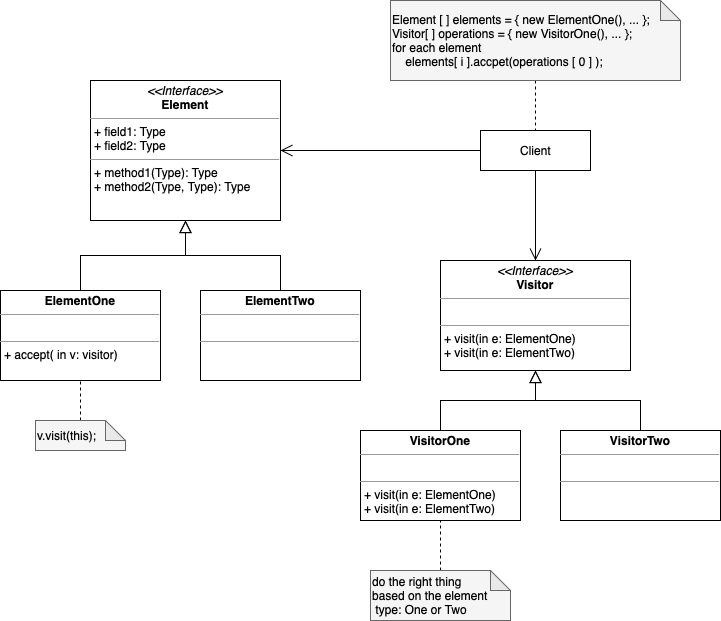

The diagram above was exported from draw.io. Its source (the exported page's mxGraphModel, read from the mxfile embedded in the PNG):
<mxGraphModel dx="997" dy="607" grid="1" gridSize="10" guides="1" tooltips="1" connect="1" arrows="1" fold="1" page="1" pageScale="1" pageWidth="850" pageHeight="1100" math="0" shadow="0">
  <root>
    <mxCell id="0" />
    <mxCell id="1" parent="0" />
    <mxCell id="2" value="" style="edgeStyle=orthogonalEdgeStyle;rounded=0;orthogonalLoop=1;jettySize=auto;html=1;fontSize=12;startArrow=none;startFill=0;endArrow=open;endFill=0;startSize=10;endSize=10;" edge="1" source="4" target="12" parent="1">
      <mxGeometry relative="1" as="geometry" />
    </mxCell>
    <mxCell id="3" style="edgeStyle=orthogonalEdgeStyle;rounded=0;orthogonalLoop=1;jettySize=auto;html=1;entryX=1;entryY=0.5;entryDx=0;entryDy=0;fontSize=12;startArrow=none;startFill=0;endArrow=open;endFill=0;startSize=10;endSize=10;" edge="1" source="4" target="5" parent="1">
      <mxGeometry relative="1" as="geometry" />
    </mxCell>
    <mxCell id="4" value="Client" style="html=1;fontSize=12;align=center;" vertex="1" parent="1">
      <mxGeometry x="560" y="340" width="110" height="40" as="geometry" />
    </mxCell>
    <mxCell id="5" value="&lt;p style=&quot;margin: 0px ; margin-top: 4px ; text-align: center&quot;&gt;&lt;i&gt;&amp;lt;&amp;lt;Interface&amp;gt;&amp;gt;&lt;/i&gt;&lt;br&gt;&lt;b&gt;Element&lt;/b&gt;&lt;/p&gt;&lt;hr size=&quot;1&quot;&gt;&lt;p style=&quot;margin: 0px ; margin-left: 4px&quot;&gt;+ field1: Type&lt;br&gt;+ field2: Type&lt;/p&gt;&lt;hr size=&quot;1&quot;&gt;&lt;p style=&quot;margin: 0px ; margin-left: 4px&quot;&gt;+ method1(Type): Type&lt;br&gt;+ method2(Type, Type): Type&lt;/p&gt;" style="verticalAlign=top;align=left;overflow=fill;fontSize=12;fontFamily=Helvetica;html=1;" vertex="1" parent="1">
      <mxGeometry x="170" y="290" width="190" height="140" as="geometry" />
    </mxCell>
    <mxCell id="6" style="edgeStyle=orthogonalEdgeStyle;rounded=0;orthogonalLoop=1;jettySize=auto;html=1;entryX=0.5;entryY=1;entryDx=0;entryDy=0;fontSize=12;startArrow=none;startFill=0;endArrow=block;endFill=0;startSize=10;endSize=10;" edge="1" source="7" target="5" parent="1">
      <mxGeometry relative="1" as="geometry" />
    </mxCell>
    <mxCell id="7" value="&lt;p style=&quot;margin: 0px ; margin-top: 4px ; text-align: center&quot;&gt;&lt;b&gt;ElementOne&lt;/b&gt;&lt;/p&gt;&lt;hr size=&quot;1&quot;&gt;&lt;p style=&quot;margin: 0px ; margin-left: 4px&quot;&gt;&lt;br&gt;&lt;/p&gt;&lt;hr size=&quot;1&quot;&gt;&lt;p style=&quot;margin: 0px ; margin-left: 4px&quot;&gt;+ accept( in v: visitor)&lt;/p&gt;" style="verticalAlign=top;align=left;overflow=fill;fontSize=12;fontFamily=Helvetica;html=1;" vertex="1" parent="1">
      <mxGeometry x="80" y="500" width="160" height="90" as="geometry" />
    </mxCell>
    <mxCell id="8" style="edgeStyle=orthogonalEdgeStyle;rounded=0;orthogonalLoop=1;jettySize=auto;html=1;entryX=0.5;entryY=1;entryDx=0;entryDy=0;fontSize=12;startArrow=none;startFill=0;endArrow=none;endFill=0;startSize=10;endSize=10;dashed=1;" edge="1" source="9" target="7" parent="1">
      <mxGeometry relative="1" as="geometry" />
    </mxCell>
    <mxCell id="9" value="&lt;font color=&quot;#000000&quot;&gt;&lt;span&gt;v.visit(this);&lt;/span&gt;&lt;/font&gt;" style="shape=note;whiteSpace=wrap;html=1;backgroundOutline=1;darkOpacity=0.05;fontSize=12;align=left;fillColor=#f5f5f5;fontColor=#333333;strokeColor=#666666;size=20;" vertex="1" parent="1">
      <mxGeometry x="115" y="630" width="90" height="30" as="geometry" />
    </mxCell>
    <mxCell id="10" style="edgeStyle=orthogonalEdgeStyle;rounded=0;orthogonalLoop=1;jettySize=auto;html=1;exitX=0.5;exitY=0;exitDx=0;exitDy=0;entryX=0.5;entryY=1;entryDx=0;entryDy=0;fontSize=12;startArrow=none;startFill=0;endArrow=block;endFill=0;startSize=10;endSize=10;" edge="1" source="11" target="5" parent="1">
      <mxGeometry relative="1" as="geometry" />
    </mxCell>
    <mxCell id="11" value="&lt;p style=&quot;margin: 0px ; margin-top: 4px ; text-align: center&quot;&gt;&lt;b&gt;ElementTwo&lt;/b&gt;&lt;/p&gt;&lt;hr size=&quot;1&quot;&gt;&lt;p style=&quot;margin: 0px ; margin-left: 4px&quot;&gt;&lt;br&gt;&lt;/p&gt;&lt;hr size=&quot;1&quot;&gt;&lt;p style=&quot;margin: 0px ; margin-left: 4px&quot;&gt;&lt;br&gt;&lt;/p&gt;" style="verticalAlign=top;align=left;overflow=fill;fontSize=12;fontFamily=Helvetica;html=1;" vertex="1" parent="1">
      <mxGeometry x="280" y="500" width="160" height="90" as="geometry" />
    </mxCell>
    <mxCell id="12" value="&lt;p style=&quot;margin: 0px ; margin-top: 4px ; text-align: center&quot;&gt;&lt;i&gt;&amp;lt;&amp;lt;Interface&amp;gt;&amp;gt;&lt;/i&gt;&lt;br&gt;&lt;b&gt;Visitor&lt;/b&gt;&lt;/p&gt;&lt;hr size=&quot;1&quot;&gt;&lt;p style=&quot;margin: 0px ; margin-left: 4px&quot;&gt;&lt;br&gt;&lt;/p&gt;&lt;hr size=&quot;1&quot;&gt;&lt;p style=&quot;margin: 0px ; margin-left: 4px&quot;&gt;+ visit(in e: ElementOne)&lt;/p&gt;&lt;p style=&quot;margin: 0px ; margin-left: 4px&quot;&gt;+ visit(in e: ElementTwo)&lt;br&gt;&lt;/p&gt;" style="verticalAlign=top;align=left;overflow=fill;fontSize=12;fontFamily=Helvetica;html=1;" vertex="1" parent="1">
      <mxGeometry x="520" y="470" width="190" height="110" as="geometry" />
    </mxCell>
    <mxCell id="13" style="edgeStyle=orthogonalEdgeStyle;rounded=0;orthogonalLoop=1;jettySize=auto;html=1;entryX=0.5;entryY=1;entryDx=0;entryDy=0;fontSize=12;startArrow=none;startFill=0;endArrow=block;endFill=0;startSize=10;endSize=10;" edge="1" source="14" target="12" parent="1">
      <mxGeometry relative="1" as="geometry" />
    </mxCell>
    <mxCell id="14" value="&lt;p style=&quot;margin: 0px ; margin-top: 4px ; text-align: center&quot;&gt;&lt;b&gt;VisitorOne&lt;/b&gt;&lt;/p&gt;&lt;hr size=&quot;1&quot;&gt;&lt;p style=&quot;margin: 0px ; margin-left: 4px&quot;&gt;&lt;br&gt;&lt;/p&gt;&lt;hr size=&quot;1&quot;&gt;&lt;p style=&quot;margin: 0px 0px 0px 4px&quot;&gt;+ visit(in e: ElementOne)&lt;/p&gt;&lt;p style=&quot;margin: 0px 0px 0px 4px&quot;&gt;+ visit(in e: ElementTwo)&lt;/p&gt;" style="verticalAlign=top;align=left;overflow=fill;fontSize=12;fontFamily=Helvetica;html=1;" vertex="1" parent="1">
      <mxGeometry x="440" y="640" width="160" height="90" as="geometry" />
    </mxCell>
    <mxCell id="15" style="edgeStyle=orthogonalEdgeStyle;rounded=0;orthogonalLoop=1;jettySize=auto;html=1;entryX=0.5;entryY=1;entryDx=0;entryDy=0;fontSize=12;startArrow=none;startFill=0;endArrow=none;endFill=0;startSize=10;endSize=10;dashed=1;" edge="1" source="16" target="14" parent="1">
      <mxGeometry relative="1" as="geometry" />
    </mxCell>
    <mxCell id="16" value="&lt;font color=&quot;#000000&quot;&gt;&lt;span&gt;do the right thing &lt;br&gt;based on the element &amp;nbsp;type: One or Two&lt;/span&gt;&lt;/font&gt;" style="shape=note;whiteSpace=wrap;html=1;backgroundOutline=1;darkOpacity=0.05;fontSize=12;align=left;fillColor=#f5f5f5;fontColor=#333333;strokeColor=#666666;size=20;" vertex="1" parent="1">
      <mxGeometry x="450" y="780" width="140" height="50" as="geometry" />
    </mxCell>
    <mxCell id="17" style="edgeStyle=orthogonalEdgeStyle;rounded=0;orthogonalLoop=1;jettySize=auto;html=1;exitX=0.5;exitY=0;exitDx=0;exitDy=0;fontSize=12;startArrow=none;startFill=0;endArrow=block;endFill=0;startSize=10;endSize=10;" edge="1" source="18" target="12" parent="1">
      <mxGeometry relative="1" as="geometry" />
    </mxCell>
    <mxCell id="18" value="&lt;p style=&quot;margin: 0px ; margin-top: 4px ; text-align: center&quot;&gt;&lt;b&gt;VisitorTwo&lt;/b&gt;&lt;/p&gt;&lt;hr size=&quot;1&quot;&gt;&lt;p style=&quot;margin: 0px ; margin-left: 4px&quot;&gt;&lt;br&gt;&lt;/p&gt;&lt;hr size=&quot;1&quot;&gt;&lt;p style=&quot;margin: 0px 0px 0px 4px&quot;&gt;&lt;br&gt;&lt;/p&gt;" style="verticalAlign=top;align=left;overflow=fill;fontSize=12;fontFamily=Helvetica;html=1;" vertex="1" parent="1">
      <mxGeometry x="640" y="640" width="160" height="90" as="geometry" />
    </mxCell>
    <mxCell id="19" style="edgeStyle=orthogonalEdgeStyle;rounded=0;orthogonalLoop=1;jettySize=auto;html=1;entryX=0.5;entryY=0;entryDx=0;entryDy=0;fontSize=12;startArrow=none;startFill=0;endArrow=none;endFill=0;startSize=10;endSize=10;dashed=1;" edge="1" source="20" target="4" parent="1">
      <mxGeometry relative="1" as="geometry" />
    </mxCell>
    <mxCell id="20" value="&lt;font color=&quot;#000000&quot;&gt;&lt;span&gt;Element [ ] elements = { new ElementOne(), ... };&lt;br&gt;Visitor[ ]&amp;nbsp;operations = { new&amp;nbsp;VisitorOne(), ... };&lt;br&gt;for each element&lt;br&gt;&amp;nbsp; &amp;nbsp; elements[ i ].accpet(operations [ 0 ] ); &amp;nbsp;&lt;br&gt;&lt;/span&gt;&lt;/font&gt;" style="shape=note;whiteSpace=wrap;html=1;backgroundOutline=1;darkOpacity=0.05;fontSize=12;align=left;fillColor=#f5f5f5;fontColor=#333333;strokeColor=#666666;size=20;" vertex="1" parent="1">
      <mxGeometry x="470" y="210" width="290" height="80" as="geometry" />
    </mxCell>
  </root>
</mxGraphModel>